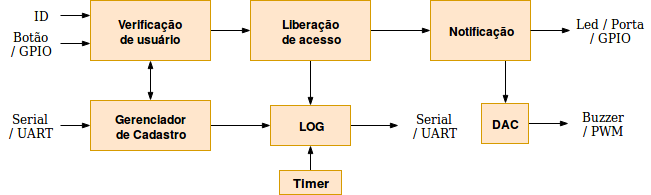

The diagram above was exported from draw.io. Its source (the exported page's mxGraphModel, read from the mxfile embedded in the PNG):
<mxGraphModel dx="680" dy="311" grid="1" gridSize="10" guides="1" tooltips="1" connect="1" arrows="1" fold="1" page="1" pageScale="1" pageWidth="826" pageHeight="1169" background="#ffffff" math="0" shadow="0">
  <root>
    <mxCell id="0" />
    <mxCell id="1" parent="0" />
    <mxCell id="37" style="edgeStyle=orthogonalEdgeStyle;rounded=0;html=1;exitX=1;exitY=0.5;entryX=0;entryY=0.5;startArrow=none;startFill=0;endArrow=blockThin;endFill=1;jettySize=auto;orthogonalLoop=1;strokeWidth=1;fontFamily=Verdana;fontColor=none;" parent="1" source="6" target="18" edge="1">
      <mxGeometry relative="1" as="geometry" />
    </mxCell>
    <mxCell id="66" style="edgeStyle=orthogonalEdgeStyle;rounded=0;html=1;exitX=0;exitY=0.5;entryX=1;entryY=0.5;startArrow=blockThin;startFill=1;endArrow=none;endFill=0;jettySize=auto;orthogonalLoop=1;fontSize=13;" edge="1" parent="1" source="6" target="43">
      <mxGeometry relative="1" as="geometry" />
    </mxCell>
    <mxCell id="6" value="Gerenciador&lt;br&gt;de Cadastro" style="whiteSpace=wrap;html=1;fillColor=#ffe6cc;strokeColor=#d79b00;fontStyle=1" parent="1" vertex="1">
      <mxGeometry x="170" y="270" width="120" height="50" as="geometry" />
    </mxCell>
    <mxCell id="36" style="edgeStyle=orthogonalEdgeStyle;rounded=0;html=1;exitX=0.5;exitY=1;entryX=0.5;entryY=0;endArrow=blockThin;endFill=1;jettySize=auto;orthogonalLoop=1;strokeWidth=1;fontFamily=Verdana;fontColor=none;startArrow=blockThin;startFill=1;" parent="1" source="8" target="6" edge="1">
      <mxGeometry relative="1" as="geometry" />
    </mxCell>
    <mxCell id="38" style="edgeStyle=orthogonalEdgeStyle;rounded=0;html=1;exitX=1;exitY=0.5;entryX=0;entryY=0.5;startArrow=none;startFill=0;endArrow=blockThin;endFill=1;jettySize=auto;orthogonalLoop=1;strokeWidth=1;fontFamily=Verdana;fontColor=none;" parent="1" source="8" target="9" edge="1">
      <mxGeometry relative="1" as="geometry" />
    </mxCell>
    <mxCell id="8" value="&lt;b&gt;Verificação&lt;br&gt;de usuário&lt;br&gt;&lt;/b&gt;" style="whiteSpace=wrap;html=1;fillColor=#ffe6cc;strokeColor=#d79b00;" parent="1" vertex="1">
      <mxGeometry x="170" y="170" width="120" height="60" as="geometry" />
    </mxCell>
    <mxCell id="39" style="edgeStyle=orthogonalEdgeStyle;rounded=0;html=1;exitX=0.5;exitY=1;entryX=0.5;entryY=0;startArrow=none;startFill=0;endArrow=blockThin;endFill=1;jettySize=auto;orthogonalLoop=1;strokeWidth=1;fontFamily=Verdana;fontColor=none;" parent="1" source="9" target="18" edge="1">
      <mxGeometry relative="1" as="geometry" />
    </mxCell>
    <mxCell id="40" style="edgeStyle=orthogonalEdgeStyle;rounded=0;html=1;exitX=1;exitY=0.5;entryX=0;entryY=0.5;startArrow=none;startFill=0;endArrow=blockThin;endFill=1;jettySize=auto;orthogonalLoop=1;strokeWidth=1;fontFamily=Verdana;fontColor=none;" parent="1" source="9" target="17" edge="1">
      <mxGeometry relative="1" as="geometry" />
    </mxCell>
    <mxCell id="9" value="Liberação&lt;br&gt;de acesso" style="whiteSpace=wrap;html=1;fillColor=#ffe6cc;strokeColor=#d79b00;fontStyle=1" parent="1" vertex="1">
      <mxGeometry x="330" y="170" width="120" height="60" as="geometry" />
    </mxCell>
    <mxCell id="55" style="edgeStyle=orthogonalEdgeStyle;rounded=0;html=1;exitX=0.75;exitY=1;entryX=0.5;entryY=0;startArrow=none;startFill=0;endArrow=blockThin;endFill=1;jettySize=auto;orthogonalLoop=1;strokeWidth=1;fontFamily=Verdana;fontColor=none;" parent="1" source="17" target="54" edge="1">
      <mxGeometry relative="1" as="geometry" />
    </mxCell>
    <mxCell id="17" value="Notificação" style="whiteSpace=wrap;html=1;fillColor=#ffe6cc;strokeColor=#d79b00;fontStyle=1" parent="1" vertex="1">
      <mxGeometry x="510" y="170" width="100" height="60" as="geometry" />
    </mxCell>
    <mxCell id="52" style="edgeStyle=orthogonalEdgeStyle;rounded=0;html=1;exitX=1;exitY=0.5;entryX=0;entryY=0.5;startArrow=none;startFill=0;endArrow=blockThin;endFill=1;jettySize=auto;orthogonalLoop=1;strokeWidth=1;fontFamily=Verdana;fontColor=none;" parent="1" source="18" target="51" edge="1">
      <mxGeometry relative="1" as="geometry" />
    </mxCell>
    <mxCell id="62" style="edgeStyle=orthogonalEdgeStyle;rounded=0;html=1;exitX=0.5;exitY=1;entryX=0.5;entryY=0;startArrow=blockThin;startFill=1;endArrow=none;endFill=0;jettySize=auto;orthogonalLoop=1;fontSize=13;" parent="1" source="18" target="58" edge="1">
      <mxGeometry relative="1" as="geometry" />
    </mxCell>
    <mxCell id="18" value="LOG" style="whiteSpace=wrap;html=1;fillColor=#ffe6cc;strokeColor=#d79b00;fontStyle=1" parent="1" vertex="1">
      <mxGeometry x="350" y="275" width="80" height="40" as="geometry" />
    </mxCell>
    <mxCell id="33" style="edgeStyle=orthogonalEdgeStyle;rounded=0;html=1;exitX=1;exitY=0.5;entryX=0;entryY=0.5;endArrow=blockThin;endFill=1;jettySize=auto;orthogonalLoop=1;strokeWidth=1;fontFamily=Verdana;fontColor=none;" parent="1" source="31" edge="1">
      <mxGeometry relative="1" as="geometry">
        <mxPoint x="170" y="185" as="targetPoint" />
      </mxGeometry>
    </mxCell>
    <mxCell id="31" value="ID" style="text;html=1;strokeColor=none;fillColor=none;align=center;verticalAlign=middle;whiteSpace=wrap;dashed=1;fontFamily=Verdana;fontColor=none;" parent="1" vertex="1">
      <mxGeometry x="100" y="175" width="40" height="20" as="geometry" />
    </mxCell>
    <mxCell id="68" style="edgeStyle=orthogonalEdgeStyle;rounded=0;html=1;exitX=0;exitY=0.5;entryX=1;entryY=0.5;startArrow=blockThin;startFill=1;endArrow=none;endFill=0;jettySize=auto;orthogonalLoop=1;fontSize=13;" edge="1" parent="1" source="41" target="17">
      <mxGeometry relative="1" as="geometry" />
    </mxCell>
    <mxCell id="41" value="Led / Porta&lt;br&gt;/ GPIO" style="text;html=1;strokeColor=none;fillColor=none;align=center;verticalAlign=middle;whiteSpace=wrap;dashed=1;fontFamily=Verdana;fontColor=none;" parent="1" vertex="1">
      <mxGeometry x="650" y="185" width="80" height="30" as="geometry" />
    </mxCell>
    <mxCell id="42" value="Buzzer&lt;br&gt;/ PWM" style="text;html=1;strokeColor=none;fillColor=none;align=center;verticalAlign=middle;whiteSpace=wrap;dashed=1;fontFamily=Verdana;fontColor=none;direction=south;" parent="1" vertex="1">
      <mxGeometry x="648" y="273" width="70" height="40" as="geometry" />
    </mxCell>
    <mxCell id="43" value="Serial&lt;br&gt;/ UART" style="text;html=1;strokeColor=none;fillColor=none;align=center;verticalAlign=middle;whiteSpace=wrap;dashed=1;fontFamily=Verdana;fontColor=none;" parent="1" vertex="1">
      <mxGeometry x="80" y="275" width="60" height="40" as="geometry" />
    </mxCell>
    <mxCell id="51" value="Serial&lt;br&gt;/ UART" style="text;html=1;strokeColor=none;fillColor=none;align=center;verticalAlign=middle;whiteSpace=wrap;dashed=1;fontFamily=Verdana;fontColor=none;" parent="1" vertex="1">
      <mxGeometry x="478" y="275" width="71" height="40" as="geometry" />
    </mxCell>
    <mxCell id="56" style="edgeStyle=orthogonalEdgeStyle;rounded=0;html=1;exitX=1;exitY=0.5;entryX=0.5;entryY=1;startArrow=none;startFill=0;endArrow=blockThin;endFill=1;jettySize=auto;orthogonalLoop=1;strokeWidth=1;fontFamily=Verdana;fontColor=none;" parent="1" source="54" target="42" edge="1">
      <mxGeometry relative="1" as="geometry" />
    </mxCell>
    <mxCell id="54" value="DAC" style="whiteSpace=wrap;html=1;fillColor=#ffe6cc;strokeColor=#d79b00;fontStyle=1" parent="1" vertex="1">
      <mxGeometry x="561" y="273" width="47" height="40" as="geometry" />
    </mxCell>
    <mxCell id="58" value="Timer" style="whiteSpace=wrap;html=1;fillColor=#ffe6cc;strokeColor=#d79b00;fontStyle=1;fontSize=13;" parent="1" vertex="1">
      <mxGeometry x="359" y="340" width="62" height="24" as="geometry" />
    </mxCell>
    <mxCell id="63" style="edgeStyle=orthogonalEdgeStyle;rounded=0;html=1;exitX=1;exitY=0.5;entryX=0;entryY=0.5;startArrow=none;startFill=0;endArrow=blockThin;endFill=1;jettySize=auto;orthogonalLoop=1;strokeWidth=1;fontFamily=Verdana;fontColor=none;" parent="1" source="64" edge="1">
      <mxGeometry relative="1" as="geometry">
        <mxPoint x="170" y="213" as="targetPoint" />
      </mxGeometry>
    </mxCell>
    <mxCell id="64" value="Botão&lt;br&gt;/ GPIO" style="text;html=1;strokeColor=none;fillColor=none;align=center;verticalAlign=middle;whiteSpace=wrap;dashed=1;fontFamily=Verdana;fontColor=none;" parent="1" vertex="1">
      <mxGeometry x="80" y="193" width="60" height="40" as="geometry" />
    </mxCell>
  </root>
</mxGraphModel>